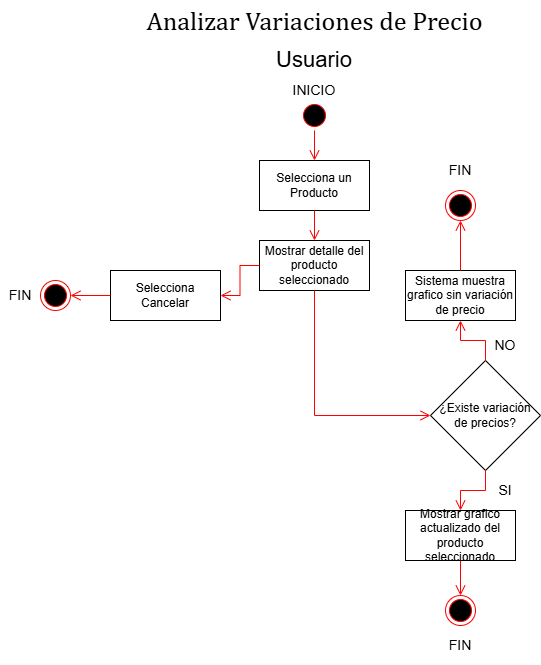

The diagram above was exported from draw.io. Its source (the exported page's mxGraphModel, read from the mxfile embedded in the PNG):
<mxGraphModel dx="1426" dy="743" grid="1" gridSize="10" guides="1" tooltips="1" connect="1" arrows="1" fold="1" page="1" pageScale="1" pageWidth="827" pageHeight="1169" math="0" shadow="0">
  <root>
    <mxCell id="YhoWsC1CmzdHkqzvOUlq-0" />
    <mxCell id="YhoWsC1CmzdHkqzvOUlq-1" parent="YhoWsC1CmzdHkqzvOUlq-0" />
    <mxCell id="YhoWsC1CmzdHkqzvOUlq-2" value="&lt;div style=&quot;text-align: left;&quot;&gt;&lt;font face=&quot;Cambria, Cambria_EmbeddedFont, Cambria_MSFontService, serif&quot;&gt;&lt;span style=&quot;font-size: 26px; font-variant-ligatures: none; white-space-collapse: preserve;&quot;&gt;Analizar Variaciones de Precio&lt;/span&gt;&lt;/font&gt;&lt;/div&gt;" style="text;html=1;whiteSpace=wrap;strokeColor=none;fillColor=none;align=center;verticalAlign=middle;rounded=0;" parent="YhoWsC1CmzdHkqzvOUlq-1" vertex="1">
      <mxGeometry x="244.5" y="20" width="339" height="40" as="geometry" />
    </mxCell>
    <mxCell id="YhoWsC1CmzdHkqzvOUlq-3" value="&lt;font style=&quot;font-size: 22px;&quot;&gt;Usuario&lt;/font&gt;" style="text;html=1;whiteSpace=wrap;strokeColor=none;fillColor=none;align=center;verticalAlign=middle;rounded=0;" parent="YhoWsC1CmzdHkqzvOUlq-1" vertex="1">
      <mxGeometry x="294" y="60" width="240" height="40" as="geometry" />
    </mxCell>
    <mxCell id="YhoWsC1CmzdHkqzvOUlq-4" value="" style="ellipse;html=1;shape=startState;fillColor=#000000;strokeColor=#ff0000;" parent="YhoWsC1CmzdHkqzvOUlq-1" vertex="1">
      <mxGeometry x="399" y="120" width="30" height="30" as="geometry" />
    </mxCell>
    <mxCell id="YhoWsC1CmzdHkqzvOUlq-5" value="" style="edgeStyle=orthogonalEdgeStyle;html=1;verticalAlign=bottom;endArrow=open;endSize=8;strokeColor=#ff0000;rounded=0;exitX=0.5;exitY=1;exitDx=0;exitDy=0;entryX=0.5;entryY=0;entryDx=0;entryDy=0;" parent="YhoWsC1CmzdHkqzvOUlq-1" source="YhoWsC1CmzdHkqzvOUlq-4" target="YhoWsC1CmzdHkqzvOUlq-6" edge="1">
      <mxGeometry relative="1" as="geometry">
        <mxPoint x="415" y="210" as="targetPoint" />
        <mxPoint x="415" y="150" as="sourcePoint" />
      </mxGeometry>
    </mxCell>
    <mxCell id="YhoWsC1CmzdHkqzvOUlq-6" value="Selecciona un Producto" style="html=1;whiteSpace=wrap;" parent="YhoWsC1CmzdHkqzvOUlq-1" vertex="1">
      <mxGeometry x="359" y="180" width="110" height="50" as="geometry" />
    </mxCell>
    <mxCell id="YhoWsC1CmzdHkqzvOUlq-7" value="Mostrar detalle del producto seleccionado" style="html=1;whiteSpace=wrap;" parent="YhoWsC1CmzdHkqzvOUlq-1" vertex="1">
      <mxGeometry x="359" y="260" width="110" height="50" as="geometry" />
    </mxCell>
    <mxCell id="YhoWsC1CmzdHkqzvOUlq-8" value="" style="ellipse;html=1;shape=endState;fillColor=#000000;strokeColor=#ff0000;" parent="YhoWsC1CmzdHkqzvOUlq-1" vertex="1">
      <mxGeometry x="545" y="615" width="30" height="30" as="geometry" />
    </mxCell>
    <mxCell id="YhoWsC1CmzdHkqzvOUlq-9" value="" style="edgeStyle=orthogonalEdgeStyle;html=1;verticalAlign=bottom;endArrow=open;endSize=8;strokeColor=#ff0000;rounded=0;exitX=0.5;exitY=1;exitDx=0;exitDy=0;entryX=0.5;entryY=0;entryDx=0;entryDy=0;" parent="YhoWsC1CmzdHkqzvOUlq-1" source="YhoWsC1CmzdHkqzvOUlq-6" target="YhoWsC1CmzdHkqzvOUlq-7" edge="1">
      <mxGeometry relative="1" as="geometry">
        <mxPoint x="504" y="230" as="targetPoint" />
        <mxPoint x="504" y="170" as="sourcePoint" />
      </mxGeometry>
    </mxCell>
    <mxCell id="YhoWsC1CmzdHkqzvOUlq-10" value="" style="edgeStyle=orthogonalEdgeStyle;html=1;verticalAlign=bottom;endArrow=open;endSize=8;strokeColor=#ff0000;rounded=0;exitX=0.5;exitY=1;exitDx=0;exitDy=0;entryX=0.5;entryY=0;entryDx=0;entryDy=0;" parent="YhoWsC1CmzdHkqzvOUlq-1" source="YhoWsC1CmzdHkqzvOUlq-26" target="YhoWsC1CmzdHkqzvOUlq-8" edge="1">
      <mxGeometry relative="1" as="geometry">
        <mxPoint x="600" y="690" as="targetPoint" />
        <mxPoint x="555" y="570" as="sourcePoint" />
      </mxGeometry>
    </mxCell>
    <mxCell id="YhoWsC1CmzdHkqzvOUlq-11" value="&lt;font style=&quot;font-size: 14px;&quot;&gt;NO&lt;/font&gt;" style="text;html=1;whiteSpace=wrap;strokeColor=none;fillColor=none;align=center;verticalAlign=middle;rounded=0;" parent="YhoWsC1CmzdHkqzvOUlq-1" vertex="1">
      <mxGeometry x="585" y="345" width="40" height="40" as="geometry" />
    </mxCell>
    <mxCell id="YhoWsC1CmzdHkqzvOUlq-12" value="¿Existe variación de precios?" style="rhombus;whiteSpace=wrap;html=1;" parent="YhoWsC1CmzdHkqzvOUlq-1" vertex="1">
      <mxGeometry x="530" y="380" width="110" height="110" as="geometry" />
    </mxCell>
    <mxCell id="YhoWsC1CmzdHkqzvOUlq-13" value="" style="edgeStyle=orthogonalEdgeStyle;html=1;verticalAlign=bottom;endArrow=open;endSize=8;strokeColor=#ff0000;rounded=0;exitX=0.5;exitY=1;exitDx=0;exitDy=0;entryX=0;entryY=0.5;entryDx=0;entryDy=0;" parent="YhoWsC1CmzdHkqzvOUlq-1" source="YhoWsC1CmzdHkqzvOUlq-7" target="YhoWsC1CmzdHkqzvOUlq-12" edge="1">
      <mxGeometry relative="1" as="geometry">
        <mxPoint x="501" y="520" as="targetPoint" />
        <mxPoint x="413.5" y="390" as="sourcePoint" />
      </mxGeometry>
    </mxCell>
    <mxCell id="YhoWsC1CmzdHkqzvOUlq-14" value="" style="edgeStyle=orthogonalEdgeStyle;html=1;verticalAlign=bottom;endArrow=open;endSize=8;strokeColor=#ff0000;rounded=0;exitX=0.5;exitY=0;exitDx=0;exitDy=0;entryX=0.5;entryY=1;entryDx=0;entryDy=0;" parent="YhoWsC1CmzdHkqzvOUlq-1" source="YhoWsC1CmzdHkqzvOUlq-12" target="YhoWsC1CmzdHkqzvOUlq-16" edge="1">
      <mxGeometry relative="1" as="geometry">
        <mxPoint x="411" y="490" as="targetPoint" />
        <mxPoint x="411" y="450" as="sourcePoint" />
      </mxGeometry>
    </mxCell>
    <mxCell id="YhoWsC1CmzdHkqzvOUlq-15" value="&lt;font style=&quot;font-size: 14px;&quot;&gt;SI&lt;/font&gt;" style="text;html=1;whiteSpace=wrap;strokeColor=none;fillColor=none;align=center;verticalAlign=middle;rounded=0;" parent="YhoWsC1CmzdHkqzvOUlq-1" vertex="1">
      <mxGeometry x="585" y="490" width="40" height="40" as="geometry" />
    </mxCell>
    <mxCell id="YhoWsC1CmzdHkqzvOUlq-16" value="Sistema muestra grafico sin variación de precio" style="html=1;whiteSpace=wrap;" parent="YhoWsC1CmzdHkqzvOUlq-1" vertex="1">
      <mxGeometry x="505" y="290" width="110" height="50" as="geometry" />
    </mxCell>
    <mxCell id="YhoWsC1CmzdHkqzvOUlq-17" value="" style="edgeStyle=orthogonalEdgeStyle;html=1;verticalAlign=bottom;endArrow=open;endSize=8;strokeColor=#ff0000;rounded=0;exitX=0.5;exitY=0;exitDx=0;exitDy=0;entryX=0.5;entryY=1;entryDx=0;entryDy=0;" parent="YhoWsC1CmzdHkqzvOUlq-1" source="YhoWsC1CmzdHkqzvOUlq-16" target="YhoWsC1CmzdHkqzvOUlq-27" edge="1">
      <mxGeometry relative="1" as="geometry">
        <mxPoint x="200" y="410" as="targetPoint" />
        <mxPoint x="200" y="370" as="sourcePoint" />
      </mxGeometry>
    </mxCell>
    <mxCell id="YhoWsC1CmzdHkqzvOUlq-18" value="Selecciona Cancelar" style="html=1;whiteSpace=wrap;" parent="YhoWsC1CmzdHkqzvOUlq-1" vertex="1">
      <mxGeometry x="210" y="290" width="110" height="50" as="geometry" />
    </mxCell>
    <mxCell id="YhoWsC1CmzdHkqzvOUlq-19" value="" style="edgeStyle=orthogonalEdgeStyle;html=1;verticalAlign=bottom;endArrow=open;endSize=8;strokeColor=#ff0000;rounded=0;exitX=0;exitY=0.5;exitDx=0;exitDy=0;entryX=1;entryY=0.5;entryDx=0;entryDy=0;" parent="YhoWsC1CmzdHkqzvOUlq-1" source="YhoWsC1CmzdHkqzvOUlq-7" target="YhoWsC1CmzdHkqzvOUlq-18" edge="1">
      <mxGeometry relative="1" as="geometry">
        <mxPoint x="490" y="310" as="targetPoint" />
        <mxPoint x="565" y="310" as="sourcePoint" />
      </mxGeometry>
    </mxCell>
    <mxCell id="YhoWsC1CmzdHkqzvOUlq-20" value="" style="ellipse;html=1;shape=endState;fillColor=#000000;strokeColor=#ff0000;" parent="YhoWsC1CmzdHkqzvOUlq-1" vertex="1">
      <mxGeometry x="140" y="300" width="30" height="30" as="geometry" />
    </mxCell>
    <mxCell id="YhoWsC1CmzdHkqzvOUlq-21" value="" style="edgeStyle=orthogonalEdgeStyle;html=1;verticalAlign=bottom;endArrow=open;endSize=8;strokeColor=#ff0000;rounded=0;exitX=0;exitY=0.5;exitDx=0;exitDy=0;entryX=1;entryY=0.5;entryDx=0;entryDy=0;" parent="YhoWsC1CmzdHkqzvOUlq-1" source="YhoWsC1CmzdHkqzvOUlq-18" target="YhoWsC1CmzdHkqzvOUlq-20" edge="1">
      <mxGeometry relative="1" as="geometry">
        <mxPoint x="550" y="620" as="targetPoint" />
        <mxPoint x="550" y="570" as="sourcePoint" />
      </mxGeometry>
    </mxCell>
    <mxCell id="YhoWsC1CmzdHkqzvOUlq-22" value="" style="edgeStyle=orthogonalEdgeStyle;html=1;verticalAlign=bottom;endArrow=open;endSize=8;strokeColor=#ff0000;rounded=0;exitX=0.5;exitY=1;exitDx=0;exitDy=0;entryX=0.5;entryY=0;entryDx=0;entryDy=0;" parent="YhoWsC1CmzdHkqzvOUlq-1" source="YhoWsC1CmzdHkqzvOUlq-12" target="YhoWsC1CmzdHkqzvOUlq-26" edge="1">
      <mxGeometry relative="1" as="geometry">
        <mxPoint x="555" y="520" as="targetPoint" />
        <mxPoint x="500" y="560" as="sourcePoint" />
      </mxGeometry>
    </mxCell>
    <mxCell id="YhoWsC1CmzdHkqzvOUlq-23" value="&lt;font style=&quot;font-size: 14px;&quot;&gt;FIN&lt;/font&gt;" style="text;html=1;whiteSpace=wrap;strokeColor=none;fillColor=none;align=center;verticalAlign=middle;rounded=0;" parent="YhoWsC1CmzdHkqzvOUlq-1" vertex="1">
      <mxGeometry x="540" y="645" width="40" height="40" as="geometry" />
    </mxCell>
    <mxCell id="YhoWsC1CmzdHkqzvOUlq-24" value="&lt;font style=&quot;font-size: 14px;&quot;&gt;FIN&lt;/font&gt;" style="text;html=1;whiteSpace=wrap;strokeColor=none;fillColor=none;align=center;verticalAlign=middle;rounded=0;" parent="YhoWsC1CmzdHkqzvOUlq-1" vertex="1">
      <mxGeometry x="100" y="295" width="40" height="40" as="geometry" />
    </mxCell>
    <mxCell id="YhoWsC1CmzdHkqzvOUlq-25" value="&lt;font style=&quot;font-size: 14px;&quot;&gt;INICIO&lt;/font&gt;" style="text;html=1;whiteSpace=wrap;strokeColor=none;fillColor=none;align=center;verticalAlign=middle;rounded=0;" parent="YhoWsC1CmzdHkqzvOUlq-1" vertex="1">
      <mxGeometry x="394" y="90" width="40" height="40" as="geometry" />
    </mxCell>
    <mxCell id="YhoWsC1CmzdHkqzvOUlq-26" value="Mostrar grafico actualizado del producto seleccionado" style="html=1;whiteSpace=wrap;" parent="YhoWsC1CmzdHkqzvOUlq-1" vertex="1">
      <mxGeometry x="505" y="530" width="110" height="50" as="geometry" />
    </mxCell>
    <mxCell id="YhoWsC1CmzdHkqzvOUlq-27" value="" style="ellipse;html=1;shape=endState;fillColor=#000000;strokeColor=#ff0000;" parent="YhoWsC1CmzdHkqzvOUlq-1" vertex="1">
      <mxGeometry x="545" y="210" width="30" height="30" as="geometry" />
    </mxCell>
    <mxCell id="YhoWsC1CmzdHkqzvOUlq-28" value="&lt;font style=&quot;font-size: 14px;&quot;&gt;FIN&lt;/font&gt;" style="text;html=1;whiteSpace=wrap;strokeColor=none;fillColor=none;align=center;verticalAlign=middle;rounded=0;" parent="YhoWsC1CmzdHkqzvOUlq-1" vertex="1">
      <mxGeometry x="540" y="170" width="40" height="40" as="geometry" />
    </mxCell>
  </root>
</mxGraphModel>